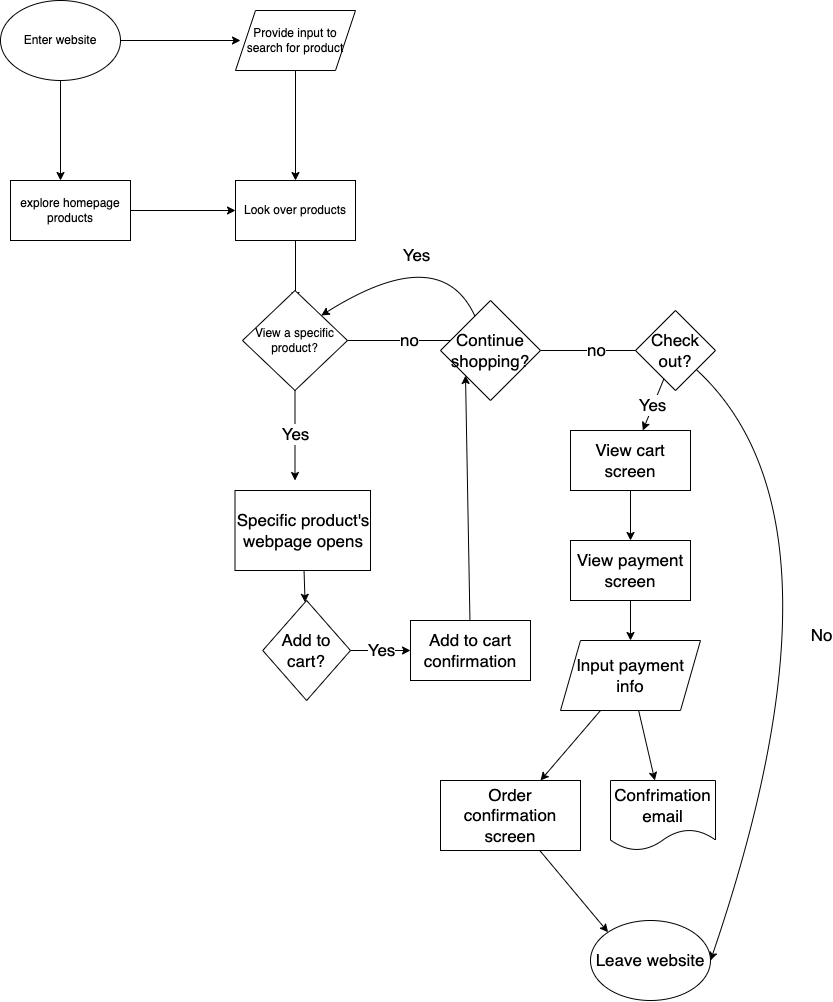

The diagram above was exported from draw.io. Its source (the exported page's mxGraphModel, read from the mxfile embedded in the PNG):
<mxGraphModel dx="1064" dy="729" grid="1" gridSize="10" guides="1" tooltips="1" connect="1" arrows="1" fold="1" page="1" pageScale="1" pageWidth="850" pageHeight="1100" math="0" shadow="0">
  <root>
    <mxCell id="0" />
    <mxCell id="1" parent="0" />
    <mxCell id="3" style="edgeStyle=none;html=1;" edge="1" parent="1" source="2">
      <mxGeometry relative="1" as="geometry">
        <mxPoint x="60" y="190" as="targetPoint" />
      </mxGeometry>
    </mxCell>
    <mxCell id="4" style="edgeStyle=none;html=1;" edge="1" parent="1" source="2">
      <mxGeometry relative="1" as="geometry">
        <mxPoint x="240" y="50" as="targetPoint" />
      </mxGeometry>
    </mxCell>
    <mxCell id="2" value="Enter website" style="ellipse;whiteSpace=wrap;html=1;" vertex="1" parent="1">
      <mxGeometry y="10" width="120" height="80" as="geometry" />
    </mxCell>
    <mxCell id="9" style="edgeStyle=none;html=1;" edge="1" parent="1" source="5" target="7">
      <mxGeometry relative="1" as="geometry" />
    </mxCell>
    <mxCell id="5" value="Provide input to search for product" style="shape=parallelogram;perimeter=parallelogramPerimeter;whiteSpace=wrap;html=1;fixedSize=1;" vertex="1" parent="1">
      <mxGeometry x="235" y="20" width="120" height="60" as="geometry" />
    </mxCell>
    <mxCell id="8" style="edgeStyle=none;html=1;" edge="1" parent="1" source="6" target="7">
      <mxGeometry relative="1" as="geometry" />
    </mxCell>
    <mxCell id="6" value="explore homepage products" style="rounded=0;whiteSpace=wrap;html=1;" vertex="1" parent="1">
      <mxGeometry x="10" y="190" width="120" height="60" as="geometry" />
    </mxCell>
    <mxCell id="10" style="edgeStyle=none;html=1;" edge="1" parent="1" source="7">
      <mxGeometry relative="1" as="geometry">
        <mxPoint x="295" y="310" as="targetPoint" />
      </mxGeometry>
    </mxCell>
    <mxCell id="7" value="Look over products" style="rounded=0;whiteSpace=wrap;html=1;" vertex="1" parent="1">
      <mxGeometry x="235" y="190" width="120" height="60" as="geometry" />
    </mxCell>
    <mxCell id="13" value="Yes" style="edgeStyle=none;html=1;fontSize=17;" edge="1" parent="1" source="12">
      <mxGeometry relative="1" as="geometry">
        <mxPoint x="294.5" y="490" as="targetPoint" />
      </mxGeometry>
    </mxCell>
    <mxCell id="14" value="&lt;font style=&quot;font-size: 17px;&quot;&gt;no&lt;/font&gt;" style="edgeStyle=none;html=1;" edge="1" parent="1" source="12">
      <mxGeometry relative="1" as="geometry">
        <mxPoint x="470" y="350" as="targetPoint" />
      </mxGeometry>
    </mxCell>
    <mxCell id="12" value="View a specific product?" style="rhombus;whiteSpace=wrap;html=1;" vertex="1" parent="1">
      <mxGeometry x="242" y="300" width="105" height="100" as="geometry" />
    </mxCell>
    <mxCell id="16" style="edgeStyle=none;html=1;fontSize=17;" edge="1" parent="1" source="15" target="17">
      <mxGeometry relative="1" as="geometry">
        <mxPoint x="302.25" y="650" as="targetPoint" />
      </mxGeometry>
    </mxCell>
    <mxCell id="15" value="Specific product's webpage opens" style="rounded=0;whiteSpace=wrap;html=1;fontSize=17;" vertex="1" parent="1">
      <mxGeometry x="234.5" y="500" width="135.5" height="80" as="geometry" />
    </mxCell>
    <mxCell id="18" value="Yes" style="edgeStyle=none;html=1;fontSize=17;" edge="1" parent="1" source="17" target="19">
      <mxGeometry relative="1" as="geometry">
        <mxPoint x="430" y="660" as="targetPoint" />
      </mxGeometry>
    </mxCell>
    <mxCell id="17" value="Add to cart?" style="rhombus;whiteSpace=wrap;html=1;fontSize=17;" vertex="1" parent="1">
      <mxGeometry x="262.25" y="610" width="87.75" height="100" as="geometry" />
    </mxCell>
    <mxCell id="24" style="edgeStyle=none;html=1;entryX=0;entryY=1;entryDx=0;entryDy=0;fontSize=17;" edge="1" parent="1" source="19" target="21">
      <mxGeometry relative="1" as="geometry" />
    </mxCell>
    <mxCell id="19" value="Add to cart confirmation" style="rounded=0;whiteSpace=wrap;html=1;fontSize=17;" vertex="1" parent="1">
      <mxGeometry x="410" y="630" width="120" height="60" as="geometry" />
    </mxCell>
    <mxCell id="22" value="no" style="edgeStyle=none;html=1;fontSize=17;" edge="1" parent="1" source="21">
      <mxGeometry relative="1" as="geometry">
        <mxPoint x="650" y="360" as="targetPoint" />
      </mxGeometry>
    </mxCell>
    <mxCell id="23" value="Yes" style="edgeStyle=none;html=1;fontSize=17;entryX=1;entryY=0;entryDx=0;entryDy=0;curved=1;" edge="1" parent="1" source="21" target="12">
      <mxGeometry relative="1" as="geometry">
        <mxPoint x="570" y="480" as="targetPoint" />
        <Array as="points">
          <mxPoint x="440" y="250" />
        </Array>
      </mxGeometry>
    </mxCell>
    <mxCell id="21" value="Continue shopping?" style="rhombus;whiteSpace=wrap;html=1;fontSize=17;" vertex="1" parent="1">
      <mxGeometry x="440" y="310" width="100" height="100" as="geometry" />
    </mxCell>
    <mxCell id="26" value="Yes" style="edgeStyle=none;curved=1;html=1;fontSize=17;" edge="1" parent="1" source="25" target="27">
      <mxGeometry relative="1" as="geometry">
        <mxPoint x="690" y="460" as="targetPoint" />
      </mxGeometry>
    </mxCell>
    <mxCell id="41" value="No" style="edgeStyle=none;html=1;entryX=1;entryY=0.5;entryDx=0;entryDy=0;fontSize=17;curved=1;" edge="1" parent="1" source="25" target="38">
      <mxGeometry relative="1" as="geometry">
        <Array as="points">
          <mxPoint x="860" y="530" />
        </Array>
      </mxGeometry>
    </mxCell>
    <mxCell id="25" value="Check out?" style="rhombus;whiteSpace=wrap;html=1;fontSize=17;" vertex="1" parent="1">
      <mxGeometry x="635" y="320" width="80" height="80" as="geometry" />
    </mxCell>
    <mxCell id="28" style="edgeStyle=none;curved=1;html=1;fontSize=17;" edge="1" parent="1" source="27" target="29">
      <mxGeometry relative="1" as="geometry">
        <mxPoint x="690" y="570" as="targetPoint" />
      </mxGeometry>
    </mxCell>
    <mxCell id="27" value="View cart screen" style="rounded=0;whiteSpace=wrap;html=1;fontSize=17;" vertex="1" parent="1">
      <mxGeometry x="570" y="440" width="120" height="60" as="geometry" />
    </mxCell>
    <mxCell id="31" style="edgeStyle=none;curved=1;html=1;entryX=0.5;entryY=0;entryDx=0;entryDy=0;fontSize=17;" edge="1" parent="1" source="29" target="30">
      <mxGeometry relative="1" as="geometry" />
    </mxCell>
    <mxCell id="29" value="View payment screen" style="rounded=0;whiteSpace=wrap;html=1;fontSize=17;" vertex="1" parent="1">
      <mxGeometry x="570" y="550" width="120" height="60" as="geometry" />
    </mxCell>
    <mxCell id="32" style="edgeStyle=none;curved=1;html=1;fontSize=17;" edge="1" parent="1" source="30" target="33">
      <mxGeometry relative="1" as="geometry">
        <mxPoint x="630" y="800.0000000000002" as="targetPoint" />
      </mxGeometry>
    </mxCell>
    <mxCell id="30" value="Input payment info" style="shape=parallelogram;perimeter=parallelogramPerimeter;whiteSpace=wrap;html=1;fixedSize=1;fontSize=17;" vertex="1" parent="1">
      <mxGeometry x="560" y="650" width="140" height="70" as="geometry" />
    </mxCell>
    <mxCell id="39" style="edgeStyle=none;curved=1;html=1;entryX=0;entryY=0;entryDx=0;entryDy=0;fontSize=17;" edge="1" parent="1" source="33" target="38">
      <mxGeometry relative="1" as="geometry" />
    </mxCell>
    <mxCell id="33" value="Order confirmation screen" style="rounded=0;whiteSpace=wrap;html=1;fontSize=17;" vertex="1" parent="1">
      <mxGeometry x="440" y="790" width="140" height="70" as="geometry" />
    </mxCell>
    <mxCell id="36" value="Confrimation email" style="shape=document;whiteSpace=wrap;html=1;boundedLbl=1;fontSize=17;" vertex="1" parent="1">
      <mxGeometry x="610" y="790" width="105" height="70" as="geometry" />
    </mxCell>
    <mxCell id="37" value="" style="edgeStyle=none;curved=1;html=1;fontSize=17;" edge="1" parent="1" source="30" target="36">
      <mxGeometry relative="1" as="geometry" />
    </mxCell>
    <mxCell id="38" value="Leave website" style="ellipse;whiteSpace=wrap;html=1;fontSize=17;" vertex="1" parent="1">
      <mxGeometry x="590" y="930" width="120" height="80" as="geometry" />
    </mxCell>
  </root>
</mxGraphModel>